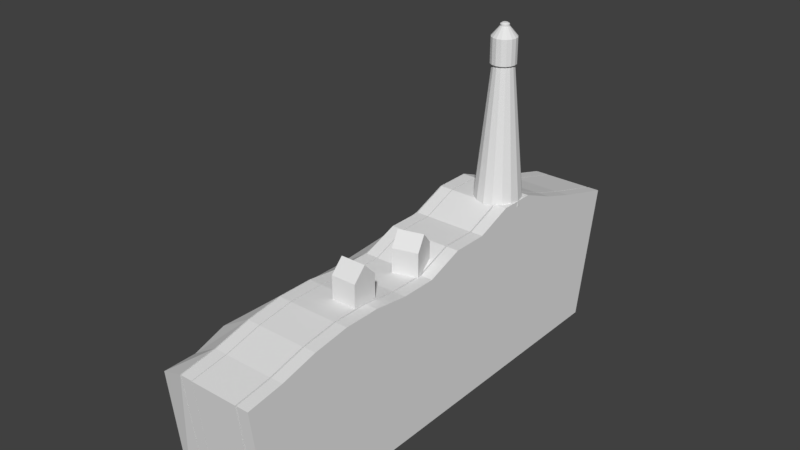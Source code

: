 # Source: nm.blend  (saved by Blender 2.78.0; exported with 4.5.12 LTS)
import bpy
from mathutils import Matrix  # noqa: F401  (used for matrix-valued properties, if any)

bpy.ops.wm.read_factory_settings(use_empty=True)
scene = bpy.context.scene
scene.name = 'Scene'

# ---- collections
col_collection_1 = bpy.data.collections.new('Collection 1'); scene.collection.children.link(col_collection_1)

# ---- materials (node trees are filled in below, after node groups)
mat_material = bpy.data.materials.new('Material')
mat_material.alpha_threshold = 0.0
mat_material.use_transparent_shadow = False
mat_material.roughness = 0.5
mat_material.line_color = (0.0, 0.0, 0.0, 1.0)

# ---- material node trees

# ---- world
world_world = bpy.data.worlds.new('World'); scene.world = world_world
world_world.color = (0.05088, 0.05088, 0.05088)
world_world.use_sun_shadow = False
world_world.sun_shadow_jitter_overblur = 0.0
world_world.cycles.sampling_method = 'MANUAL'

# ---- meshes
me_cube = bpy.data.meshes.new('Cube')
me_cube.from_pydata([(-8.003, 77.07, -21.59), (-8.003, 1.876, -21.59), (-10.0, 1.876, -21.59), (-10.0, 77.07, -21.59), (-8.003, 81.38, 1.0), (-8.003, -1.0, 1.0), (-10.0, -1.0, 1.0), (-10.0, 81.38, 1.0), (0.1414, 77.02, -21.59), (0.1414, 1.834, -21.59), (-7.859, 1.834, -21.59), (-7.859, 77.02, -21.59), (0.1414, 81.34, 1.0), (0.1414, -1.041, 1.0), (-7.859, -1.041, 1.0), (-7.859, 81.34, 1.0), (2.369, 77.07, -21.59), (2.369, 1.876, -21.59), (0.3692, 1.876, -21.59), (0.3692, 77.07, -21.59), (2.369, 81.38, 1.0), (2.369, -1.0, 1.0), (0.3692, -1.0, 1.0), (0.3692, 81.38, 1.0), (-10.19, 77.07, -21.59), (-10.19, 1.876, -21.59), (-14.19, 1.876, -21.59), (-14.19, 77.07, -21.59), (-10.19, 81.38, 1.0), (-10.19, -1.0, 1.0), (-15.27, 0.2966, -1.395), (-14.94, 80.01, -2.622), (2.369, 71.26, -21.59), (2.369, 65.24, -21.59), (2.369, 59.21, -21.59), (2.369, 53.19, -21.59), (2.369, 47.17, -21.59), (2.369, 41.15, -21.59), (2.369, 35.13, -21.59), (2.369, 29.11, -21.59), (2.369, 23.09, -21.59), (2.369, 17.06, -21.59), (2.369, 11.04, -21.59), (2.369, 5.021, -21.59), (0.3692, 5.021, -21.59), (0.3692, 11.04, -21.59), (0.3692, 17.06, -21.59), (0.3692, 23.09, -21.59), (0.3692, 29.11, -21.59), (0.3692, 35.13, -21.59), (0.3692, 41.15, -21.59), (0.3692, 47.17, -21.59), (0.3692, 53.19, -21.59), (0.3692, 59.21, -21.59), (0.3692, 65.24, -21.59), (0.3692, 71.26, -21.59), (2.369, 71.26, 3.831), (2.369, 65.24, 5.784), (2.369, 59.21, 8.225), (2.369, 53.19, 8.225), (2.369, 47.17, 5.882), (2.369, 41.15, 5.882), (2.369, 35.13, 3.636), (2.369, 29.11, 3.636), (2.369, 23.09, 4.417), (2.369, 17.06, 4.417), (2.369, 11.04, 3.539), (2.369, 5.021, 1.976), (0.3692, 5.021, 1.976), (0.3692, 11.04, 3.539), (0.3692, 17.06, 4.417), (0.3692, 23.09, 4.417), (0.3692, 29.11, 3.636), (0.3692, 35.13, 3.636), (0.3692, 41.15, 5.882), (0.3692, 47.17, 5.882), (0.3692, 53.19, 8.225), (0.3692, 59.21, 8.225), (0.3692, 65.24, 5.784), (0.3692, 71.26, 3.831), (0.1414, 71.22, -21.59), (0.1414, 65.19, -21.59), (0.1414, 59.17, -21.59), (0.1414, 53.15, -21.59), (0.1414, 47.13, -21.59), (0.1414, 41.11, -21.59), (0.1414, 35.09, -21.59), (0.1414, 29.07, -21.59), (0.1414, 23.04, -21.59), (0.1414, 17.02, -21.59), (0.1414, 11.0, -21.59), (0.1414, 4.98, -21.59), (-7.859, 4.98, -21.59), (-7.859, 11.0, -21.59), (-7.859, 17.02, -21.59), (-7.859, 23.04, -21.59), (-7.859, 29.07, -21.59), (-7.859, 35.09, -21.59), (-7.859, 41.11, -21.59), (-7.859, 47.13, -21.59), (-7.859, 53.15, -21.59), (-7.859, 59.17, -21.59), (-7.859, 65.19, -21.59), (-7.859, 71.22, -21.59), (0.1414, 71.22, 3.831), (0.1414, 65.19, 5.784), (0.1414, 59.17, 8.225), (0.1414, 53.15, 8.225), (0.1414, 47.13, 5.882), (0.1414, 41.11, 5.882), (0.1414, 35.09, 3.636), (0.1414, 29.07, 3.636), (0.1414, 23.04, 4.417), (0.1414, 17.02, 4.417), (0.1414, 11.0, 3.539), (0.1414, 4.98, 1.976), (-7.859, 4.98, 1.976), (-7.859, 11.0, 3.539), (-7.859, 17.02, 4.417), (-7.859, 23.04, 4.417), (-7.859, 29.07, 3.636), (-7.859, 35.09, 3.636), (-7.859, 41.11, 5.882), (-7.859, 47.13, 5.882), (-7.859, 53.15, 8.225), (-7.859, 59.17, 8.225), (-7.859, 65.19, 5.784), (-7.859, 71.22, 3.831), (-8.003, 71.26, -21.59), (-8.003, 65.24, -21.59), (-8.003, 59.21, -21.59), (-8.003, 53.19, -21.59), (-8.003, 47.17, -21.59), (-8.003, 41.15, -21.59), (-8.003, 35.13, -21.59), (-8.003, 29.11, -21.59), (-8.003, 23.09, -21.59), (-8.003, 17.06, -21.59), (-8.003, 11.04, -21.59), (-8.003, 5.021, -21.59), (-10.0, 5.021, -21.59), (-10.0, 11.04, -21.59), (-10.0, 17.06, -21.59), (-10.0, 23.09, -21.59), (-10.0, 29.11, -21.59), (-10.0, 35.13, -21.59), (-10.0, 41.15, -21.59), (-10.0, 47.17, -21.59), (-10.0, 53.19, -21.59), (-10.0, 59.21, -21.59), (-10.0, 65.24, -21.59), (-10.0, 71.26, -21.59), (-8.003, 71.26, 3.831), (-8.003, 65.24, 5.784), (-8.003, 59.21, 8.225), (-8.003, 53.19, 8.225), (-8.003, 47.17, 5.882), (-8.003, 41.15, 5.882), (-8.003, 35.13, 3.636), (-8.003, 29.11, 3.636), (-8.003, 23.09, 4.417), (-8.003, 17.06, 4.417), (-8.003, 11.04, 3.539), (-8.003, 5.021, 1.976), (-10.0, 5.021, 1.976), (-10.0, 11.04, 3.539), (-10.0, 17.06, 4.417), (-10.0, 23.09, 4.417), (-10.0, 29.11, 3.636), (-10.0, 35.13, 3.636), (-10.0, 41.15, 5.882), (-10.0, 47.17, 5.882), (-10.0, 53.19, 8.225), (-10.0, 59.21, 8.225), (-10.0, 65.24, 5.784), (-10.0, 71.26, 3.831), (-10.19, 71.26, -21.59), (-10.19, 65.24, -21.59), (-10.19, 59.21, -21.59), (-10.19, 53.19, -21.59), (-10.19, 47.17, -21.59), (-10.19, 41.15, -21.59), (-10.19, 35.13, -21.59), (-10.19, 29.11, -21.59), (-10.19, 23.09, -21.59), (-10.19, 17.06, -21.59), (-10.19, 11.04, -21.59), (-10.19, 5.021, -21.59), (-14.19, 5.021, -21.59), (-14.19, 11.04, -21.59), (-14.19, 17.06, -21.59), (-14.19, 23.09, -21.59), (-14.19, 29.11, -21.59), (-14.19, 35.13, -21.59), (-14.19, 41.15, -21.59), (-14.19, 47.17, -21.59), (-14.19, 53.19, -21.59), (-14.19, 59.21, -21.59), (-14.19, 65.24, -21.59), (-14.19, 71.26, -21.59), (-10.19, 71.26, 3.831), (-10.19, 65.24, 5.784), (-10.19, 59.21, 8.225), (-10.19, 53.19, 8.225), (-10.19, 47.17, 5.882), (-10.57, 40.78, 4.687), (-10.19, 35.13, 3.636), (-10.19, 29.11, 3.636), (-10.19, 23.09, 4.417), (-10.19, 17.06, 4.417), (-10.19, 11.04, 3.539), (-10.19, 5.021, 1.976), (-15.31, 5.727, -1.398), (-16.0, 11.61, -0.1087), (-16.2, 16.94, -1.204), (-16.32, 22.68, -1.197), (-18.01, 27.54, -2.032), (-17.04, 36.2, -1.321), (-15.88, 41.11, -0.6687), (-14.97, 46.51, -0.02739), (-15.34, 51.92, -0.7854), (-14.79, 58.7, -1.511), (-15.2, 65.42, -1.423), (-15.21, 71.87, -2.428), (-4.059, 21.25, 4.024), (-4.059, 21.25, 8.171), (-4.059, 25.4, 4.024), (-4.059, 25.4, 8.171), (0.08793, 21.25, 4.024), (0.08793, 21.25, 8.171), (0.08793, 25.4, 4.024), (0.08793, 25.4, 8.171), (-4.059, 23.32, 4.024), (-4.059, 23.32, 10.32), (0.08793, 23.32, 4.024), (0.08793, 23.32, 10.32), (-3.439, 33.13, 3.477), (-3.439, 33.13, 7.624), (-4.532, 37.13, 3.477), (-4.532, 37.13, 7.624), (0.5613, 34.22, 3.477), (0.5613, 34.22, 7.624), (-0.5323, 38.22, 3.477), (-0.5323, 38.22, 7.624), (-3.986, 35.13, 3.477), (-3.986, 35.13, 9.768), (0.01453, 36.22, 3.477), (0.01453, 36.22, 9.768), (-1.481, 60.38, 7.349), (-1.481, 58.16, 30.12), (0.02511, 60.08, 7.349), (-0.8246, 58.03, 30.12), (1.302, 59.22, 7.349), (-0.2682, 57.65, 30.12), (2.155, 57.95, 7.349), (0.1035, 57.1, 30.12), (2.455, 56.44, 7.349), (0.2341, 56.44, 30.12), (2.155, 54.94, 7.349), (0.1035, 55.79, 30.12), (1.302, 53.66, 7.349), (-0.2682, 55.23, 30.12), (0.02511, 52.81, 7.349), (-0.8246, 54.86, 30.12), (-1.481, 52.51, 7.349), (-1.481, 54.73, 30.12), (-2.987, 52.81, 7.349), (-2.137, 54.86, 30.12), (-4.264, 53.66, 7.349), (-2.694, 55.23, 30.12), (-5.117, 54.94, 7.349), (-3.065, 55.79, 30.12), (-5.416, 56.44, 7.349), (-3.196, 56.44, 30.12), (-5.117, 57.95, 7.349), (-3.065, 57.1, 30.12), (-4.264, 59.22, 7.349), (-2.694, 57.65, 30.12), (-2.987, 60.08, 7.349), (-2.137, 58.03, 30.12), (-1.446, 58.4, 29.74), (-1.446, 58.4, 33.83), (-0.6643, 58.24, 29.74), (-0.6643, 58.24, 33.83), (-0.001528, 57.8, 29.74), (-0.001528, 57.8, 33.83), (0.4413, 57.14, 29.74), (0.4413, 57.14, 33.83), (0.5968, 56.36, 29.74), (0.5968, 56.36, 33.83), (0.4413, 55.58, 29.74), (0.4413, 55.58, 33.83), (-0.001528, 54.91, 29.74), (-0.001528, 54.91, 33.83), (-0.6643, 54.47, 29.74), (-0.6643, 54.47, 33.83), (-1.446, 54.31, 29.74), (-1.446, 54.31, 33.83), (-2.228, 54.47, 29.74), (-2.228, 54.47, 33.83), (-2.891, 54.91, 29.74), (-2.891, 54.91, 33.83), (-3.333, 55.58, 29.74), (-3.333, 55.58, 33.83), (-3.489, 56.36, 29.74), (-3.489, 56.36, 33.83), (-3.333, 57.14, 29.74), (-3.333, 57.14, 33.83), (-2.891, 57.8, 29.74), (-2.891, 57.8, 33.83), (-2.228, 58.24, 29.74), (-2.228, 58.24, 33.83), (-0.9422, 55.85, 35.4), (-0.7877, 56.08, 35.4), (-0.9422, 56.86, 35.4), (-1.173, 57.02, 35.4), (-0.7335, 56.36, 35.4), (-0.7877, 56.63, 35.4), (-1.446, 57.07, 35.4), (-1.173, 55.7, 35.4), (-1.446, 55.64, 35.4), (-1.719, 55.7, 35.4), (-1.95, 55.85, 35.4), (-2.104, 56.08, 35.4), (-2.159, 56.36, 35.4), (-2.104, 56.63, 35.4), (-1.95, 56.86, 35.4), (-1.719, 57.02, 35.4), (-0.9422, 55.85, 35.7), (-0.7877, 56.08, 35.7), (-0.9422, 56.86, 35.7), (-1.173, 57.02, 35.7), (-0.7335, 56.36, 35.7), (-0.7877, 56.63, 35.7), (-1.446, 57.07, 35.7), (-1.173, 55.7, 35.7), (-1.446, 55.64, 35.7), (-1.719, 55.7, 35.7), (-1.95, 55.85, 35.7), (-2.104, 56.08, 35.7), (-2.159, 56.36, 35.7), (-2.104, 56.63, 35.7), (-1.95, 56.86, 35.7), (-1.719, 57.02, 35.7), (-1.154, 56.07, 35.9), (-1.065, 56.2, 35.9), (-1.154, 56.65, 35.9), (-1.288, 56.74, 35.9), (-1.034, 56.36, 35.9), (-1.065, 56.51, 35.9), (-1.446, 56.77, 35.9), (-1.288, 55.98, 35.9), (-1.446, 55.94, 35.9), (-1.604, 55.98, 35.9), (-1.738, 56.07, 35.9), (-1.827, 56.2, 35.9), (-1.859, 56.36, 35.9), (-1.827, 56.51, 35.9), (-1.738, 56.65, 35.9), (-1.604, 56.74, 35.9), (-1.481, 59.93, 11.9), (-1.481, 59.49, 16.46), (-1.481, 59.04, 21.01), (-1.481, 58.6, 25.57), (-0.6547, 58.44, 25.57), (-0.4847, 58.85, 21.01), (-0.3148, 59.26, 16.46), (-0.1448, 59.67, 11.9), (0.04579, 57.97, 25.57), (0.3598, 58.28, 21.01), (0.6738, 58.6, 16.46), (0.9878, 58.91, 11.9), (0.5138, 57.27, 25.57), (0.9241, 57.44, 21.01), (1.334, 57.61, 16.46), (1.745, 57.78, 11.9), (0.6782, 56.44, 25.57), (1.122, 56.44, 21.01), (1.566, 56.44, 16.46), (2.01, 56.44, 11.9), (0.5138, 55.62, 25.57), (0.9241, 55.45, 21.01), (1.334, 55.28, 16.46), (1.745, 55.11, 11.9), (0.04579, 54.91, 25.57), (0.3598, 54.6, 21.01), (0.6738, 54.29, 16.46), (0.9878, 53.97, 11.9), (-0.6547, 54.45, 25.57), (-0.4847, 54.04, 21.01), (-0.3148, 53.63, 16.46), (-0.1448, 53.22, 11.9), (-1.481, 54.28, 25.57), (-1.481, 53.84, 21.01), (-1.481, 53.39, 16.46), (-1.481, 52.95, 11.9), (-2.307, 54.45, 25.57), (-2.477, 54.04, 21.01), (-2.647, 53.63, 16.46), (-2.817, 53.22, 11.9), (-3.008, 54.91, 25.57), (-3.322, 54.6, 21.01), (-3.636, 54.29, 16.46), (-3.95, 53.97, 11.9), (-3.476, 55.62, 25.57), (-3.886, 55.45, 21.01), (-4.296, 55.28, 16.46), (-4.706, 55.11, 11.9), (-3.64, 56.44, 25.57), (-4.084, 56.44, 21.01), (-4.528, 56.44, 16.46), (-4.972, 56.44, 11.9), (-3.476, 57.27, 25.57), (-3.886, 57.44, 21.01), (-4.296, 57.61, 16.46), (-4.706, 57.78, 11.9), (-3.008, 57.97, 25.57), (-3.322, 58.28, 21.01), (-3.636, 58.6, 16.46), (-3.95, 58.91, 11.9), (-2.307, 58.44, 25.57), (-2.477, 58.85, 21.01), (-2.647, 59.26, 16.46), (-2.817, 59.67, 11.9)], [], [(139, 1, 2, 140), (163, 164, 6, 5), (139, 163, 5, 1), (1, 5, 6, 2), (151, 175, 7, 3), (4, 0, 3, 7), (91, 9, 10, 92), (115, 116, 14, 13), (91, 115, 13, 9), (9, 13, 14, 10), (103, 127, 15, 11), (12, 8, 11, 15), (43, 17, 18, 44), (67, 68, 22, 21), (43, 67, 21, 17), (17, 21, 22, 18), (55, 79, 23, 19), (20, 16, 19, 23), (25, 188, 187), (211, 30, 29), (187, 29, 25), (29, 26, 25), (199, 31, 27), (24, 31, 28), (18, 22, 68, 44), (44, 68, 69, 45), (45, 69, 70, 46), (46, 70, 71, 47), (47, 71, 72, 48), (48, 72, 73, 49), (49, 73, 74, 50), (50, 74, 75, 51), (51, 75, 76, 52), (52, 76, 77, 53), (53, 77, 78, 54), (54, 78, 79, 55), (16, 20, 56, 32), (32, 56, 57, 33), (33, 57, 58, 34), (34, 58, 59, 35), (35, 59, 60, 36), (36, 60, 61, 37), (37, 61, 62, 38), (38, 62, 63, 39), (39, 63, 64, 40), (40, 64, 65, 41), (41, 65, 66, 42), (42, 66, 67, 43), (20, 23, 79, 56), (56, 79, 78, 57), (57, 78, 77, 58), (58, 77, 76, 59), (59, 76, 75, 60), (60, 75, 74, 61), (61, 74, 73, 62), (62, 73, 72, 63), (63, 72, 71, 64), (64, 71, 70, 65), (65, 70, 69, 66), (66, 69, 68, 67), (16, 32, 55, 19), (32, 33, 54, 55), (33, 34, 53, 54), (34, 35, 52, 53), (35, 36, 51, 52), (36, 37, 50, 51), (37, 38, 49, 50), (38, 39, 48, 49), (39, 40, 47, 48), (40, 41, 46, 47), (41, 42, 45, 46), (42, 43, 44, 45), (10, 14, 116, 92), (92, 116, 117, 93), (93, 117, 118, 94), (94, 118, 119, 95), (95, 119, 120, 96), (96, 120, 121, 97), (97, 121, 122, 98), (98, 122, 123, 99), (99, 123, 124, 100), (100, 124, 125, 101), (101, 125, 126, 102), (102, 126, 127, 103), (8, 12, 104, 80), (80, 104, 105, 81), (81, 105, 106, 82), (82, 106, 107, 83), (83, 107, 108, 84), (84, 108, 109, 85), (85, 109, 110, 86), (86, 110, 111, 87), (87, 111, 112, 88), (88, 112, 113, 89), (89, 113, 114, 90), (90, 114, 115, 91), (12, 15, 127, 104), (104, 127, 126, 105), (105, 126, 125, 106), (106, 125, 124, 107), (107, 124, 123, 108), (108, 123, 122, 109), (109, 122, 121, 110), (110, 121, 120, 111), (111, 120, 119, 112), (112, 119, 118, 113), (113, 118, 117, 114), (114, 117, 116, 115), (8, 80, 103, 11), (80, 81, 102, 103), (81, 82, 101, 102), (82, 83, 100, 101), (83, 84, 99, 100), (84, 85, 98, 99), (85, 86, 97, 98), (86, 87, 96, 97), (87, 88, 95, 96), (88, 89, 94, 95), (89, 90, 93, 94), (90, 91, 92, 93), (2, 6, 164, 140), (140, 164, 165, 141), (141, 165, 166, 142), (142, 166, 167, 143), (143, 167, 168, 144), (144, 168, 169, 145), (145, 169, 170, 146), (146, 170, 171, 147), (147, 171, 172, 148), (148, 172, 173, 149), (149, 173, 174, 150), (150, 174, 175, 151), (0, 4, 152, 128), (128, 152, 153, 129), (129, 153, 154, 130), (130, 154, 155, 131), (131, 155, 156, 132), (132, 156, 157, 133), (133, 157, 158, 134), (134, 158, 159, 135), (135, 159, 160, 136), (136, 160, 161, 137), (137, 161, 162, 138), (138, 162, 163, 139), (4, 7, 175, 152), (152, 175, 174, 153), (153, 174, 173, 154), (154, 173, 172, 155), (155, 172, 171, 156), (156, 171, 170, 157), (157, 170, 169, 158), (158, 169, 168, 159), (159, 168, 167, 160), (160, 167, 166, 161), (161, 166, 165, 162), (162, 165, 164, 163), (0, 128, 151, 3), (128, 129, 150, 151), (129, 130, 149, 150), (130, 131, 148, 149), (131, 132, 147, 148), (132, 133, 146, 147), (133, 134, 145, 146), (134, 135, 144, 145), (135, 136, 143, 144), (136, 137, 142, 143), (137, 138, 141, 142), (138, 139, 140, 141), (30, 188, 26), (212, 189, 188), (213, 190, 189), (214, 191, 190), (191, 216, 192), (216, 193, 192), (217, 194, 193), (218, 195, 194), (219, 196, 195), (220, 197, 196), (197, 222, 198), (198, 223, 199), (28, 176, 24), (200, 177, 176), (201, 178, 177), (202, 179, 178), (179, 204, 180), (204, 181, 180), (181, 206, 182), (206, 183, 182), (207, 184, 183), (208, 185, 184), (185, 210, 186), (186, 211, 187), (31, 200, 28), (223, 201, 200), (222, 202, 201), (221, 203, 202), (220, 204, 203), (204, 218, 205), (205, 217, 206), (206, 216, 207), (207, 215, 208), (208, 214, 209), (209, 213, 210), (210, 212, 211), (176, 27, 24), (177, 199, 176), (178, 198, 177), (179, 197, 178), (179, 195, 196), (180, 194, 195), (181, 193, 194), (182, 192, 193), (183, 191, 192), (184, 190, 191), (185, 189, 190), (186, 188, 189), (25, 26, 188), (211, 212, 30), (187, 211, 29), (29, 30, 26), (199, 223, 31), (24, 27, 31), (30, 212, 188), (212, 213, 189), (213, 214, 190), (214, 215, 191), (191, 215, 216), (216, 217, 193), (217, 218, 194), (218, 219, 195), (219, 220, 196), (220, 221, 197), (197, 221, 222), (198, 222, 223), (28, 200, 176), (200, 201, 177), (201, 202, 178), (202, 203, 179), (179, 203, 204), (204, 205, 181), (181, 205, 206), (206, 207, 183), (207, 208, 184), (208, 209, 185), (185, 209, 210), (186, 210, 211), (31, 223, 200), (223, 222, 201), (222, 221, 202), (221, 220, 203), (220, 219, 204), (204, 219, 218), (205, 218, 217), (206, 217, 216), (207, 216, 215), (208, 215, 214), (209, 214, 213), (210, 213, 212), (176, 199, 27), (177, 198, 199), (178, 197, 198), (179, 196, 197), (179, 180, 195), (180, 181, 194), (181, 182, 193), (182, 183, 192), (183, 184, 191), (184, 185, 190), (185, 186, 189), (186, 187, 188), (232, 233, 227, 226), (226, 227, 231, 230), (234, 235, 229, 228), (228, 229, 225, 224), (232, 234, 228, 224), (235, 233, 225, 229), (231, 227, 233, 235), (226, 230, 234, 232), (230, 231, 235, 234), (224, 225, 233, 232), (244, 245, 239, 238), (238, 239, 243, 242), (246, 247, 241, 240), (240, 241, 237, 236), (244, 246, 240, 236), (247, 245, 237, 241), (243, 239, 245, 247), (238, 242, 246, 244), (242, 243, 247, 246), (236, 237, 245, 244), (298, 299, 301, 300), (288, 289, 291, 290), (363, 249, 251, 364), (364, 251, 253, 368), (368, 253, 255, 372), (296, 297, 299, 298), (286, 287, 289, 288), (372, 255, 257, 376), (376, 257, 259, 380), (380, 259, 261, 384), (294, 295, 297, 296), (284, 285, 287, 286), (384, 261, 263, 388), (388, 263, 265, 392), (392, 265, 267, 396), (292, 293, 295, 294), (282, 283, 285, 284), (396, 267, 269, 400), (400, 269, 271, 404), (404, 271, 273, 408), (290, 291, 293, 292), (280, 281, 283, 282), (408, 273, 275, 412), (412, 275, 277, 416), (251, 249, 279, 277, 275, 273, 271, 269, 267, 265, 263, 261, 259, 257, 255, 253), (416, 277, 279, 420), (420, 279, 249, 363), (248, 250, 252, 254, 256, 258, 260, 262, 264, 266, 268, 270, 272, 274, 276, 278), (300, 301, 303, 302), (302, 303, 305, 304), (304, 305, 307, 306), (306, 307, 309, 308), (287, 285, 314, 317), (308, 309, 311, 310), (310, 311, 281, 280), (300, 302, 304, 306, 308, 310, 280, 282, 284, 286, 288, 290, 292, 294, 296, 298), (314, 315, 331, 330), (285, 283, 315, 314), (295, 293, 312, 319), (305, 303, 323, 324), (289, 287, 317, 316), (301, 299, 321, 322), (311, 309, 326, 327), (291, 289, 316, 313), (297, 295, 319, 320), (307, 305, 324, 325), (283, 281, 318, 315), (303, 301, 322, 323), (281, 311, 327, 318), (293, 291, 313, 312), (299, 297, 320, 321), (309, 307, 325, 326), (335, 328, 344, 351), (322, 321, 337, 338), (313, 316, 332, 329), (323, 322, 338, 339), (316, 317, 333, 332), (324, 323, 339, 340), (315, 318, 334, 331), (325, 324, 340, 341), (317, 314, 330, 333), (326, 325, 341, 342), (319, 312, 328, 335), (327, 326, 342, 343), (320, 319, 335, 336), (312, 313, 329, 328), (318, 327, 343, 334), (321, 320, 336, 337), (345, 348, 349, 346, 347, 350, 359, 358, 357, 356, 355, 354, 353, 352, 351, 344), (343, 342, 358, 359), (336, 335, 351, 352), (328, 329, 345, 344), (334, 343, 359, 350), (337, 336, 352, 353), (330, 331, 347, 346), (338, 337, 353, 354), (329, 332, 348, 345), (339, 338, 354, 355), (332, 333, 349, 348), (340, 339, 355, 356), (331, 334, 350, 347), (341, 340, 356, 357), (333, 330, 346, 349), (342, 341, 357, 358), (278, 423, 360, 248), (423, 422, 361, 360), (422, 421, 362, 361), (421, 420, 363, 362), (276, 419, 423, 278), (419, 418, 422, 423), (418, 417, 421, 422), (417, 416, 420, 421), (274, 415, 419, 276), (415, 414, 418, 419), (414, 413, 417, 418), (413, 412, 416, 417), (272, 411, 415, 274), (411, 410, 414, 415), (410, 409, 413, 414), (409, 408, 412, 413), (270, 407, 411, 272), (407, 406, 410, 411), (406, 405, 409, 410), (405, 404, 408, 409), (268, 403, 407, 270), (403, 402, 406, 407), (402, 401, 405, 406), (401, 400, 404, 405), (266, 399, 403, 268), (399, 398, 402, 403), (398, 397, 401, 402), (397, 396, 400, 401), (264, 395, 399, 266), (395, 394, 398, 399), (394, 393, 397, 398), (393, 392, 396, 397), (262, 391, 395, 264), (391, 390, 394, 395), (390, 389, 393, 394), (389, 388, 392, 393), (260, 387, 391, 262), (387, 386, 390, 391), (386, 385, 389, 390), (385, 384, 388, 389), (258, 383, 387, 260), (383, 382, 386, 387), (382, 381, 385, 386), (381, 380, 384, 385), (256, 379, 383, 258), (379, 378, 382, 383), (378, 377, 381, 382), (377, 376, 380, 381), (254, 375, 379, 256), (375, 374, 378, 379), (374, 373, 377, 378), (373, 372, 376, 377), (252, 371, 375, 254), (371, 370, 374, 375), (370, 369, 373, 374), (369, 368, 372, 373), (250, 367, 371, 252), (367, 366, 370, 371), (366, 365, 369, 370), (365, 364, 368, 369), (248, 360, 367, 250), (360, 361, 366, 367), (361, 362, 365, 366), (362, 363, 364, 365)])
me_cube.materials.append(mat_material)
me_cube.use_remesh_preserve_volume = False
me_cube.use_remesh_preserve_attributes = False
me_cube.use_mirror_vertex_groups = False
me_cube.update()

# ---- objects
ob_cube = bpy.data.objects.new('Cube', me_cube)

# ---- transforms, parenting, visibility, modifiers, constraints
ob_cube.location = (0.0, 0.0, 0.0)
ob_cube.lock_rotations_4d = False
ob_cube.empty_display_type = 'ARROWS'
ob_cube.lineart.crease_threshold = 0.0

# ---- collection membership
col_collection_1.objects.link(ob_cube)

# ---- scene / render settings (as saved in the file)
scene.frame_start = 1; scene.frame_end = 250; scene.frame_set(1)
scene.render.engine = 'BLENDER_EEVEE_NEXT'
scene.render.resolution_percentage = 50
scene.render.dither_intensity = 0.0
scene.cycles.use_denoising = False
scene.cycles.samples = 128
scene.cycles.sampling_pattern = 'TABULATED_SOBOL'
scene.cycles.light_sampling_threshold = 0.0
scene.cycles.use_adaptive_sampling = False
scene.cycles.use_light_tree = False
scene.cycles.blur_glossy = 0.0
scene.cycles.sample_clamp_indirect = 0.0
scene.view_settings.view_transform = 'Standard'
bpy.context.view_layer.update()

# ---- added for rendering (the .blend has no active camera and no usable light): camera, sun
cam_auto = bpy.data.cameras.new('AutoCamera')
cam_auto.lens = 50.0
cam_auto.sensor_width = 36.0
cam_auto.clip_end = 1665.22
ob_auto_camera = bpy.data.objects.new('AutoCamera', cam_auto)
scene.collection.objects.link(ob_auto_camera)
ob_auto_camera.location = (87.1066, -73.6926, 83.0645)
ob_auto_camera.rotation_euler = (1.09748, -7.21219e-08, 0.694738)
scene.camera = ob_auto_camera
light_auto_sun = bpy.data.lights.new('AutoSun', 'SUN')
light_auto_sun.energy = 3.0
light_auto_sun.angle = 0.0523599
ob_auto_sun = bpy.data.objects.new('AutoSun', light_auto_sun)
scene.collection.objects.link(ob_auto_sun)
ob_auto_sun.rotation_euler = (0.872665, 0.174533, 0.523599)
bpy.context.view_layer.update()
